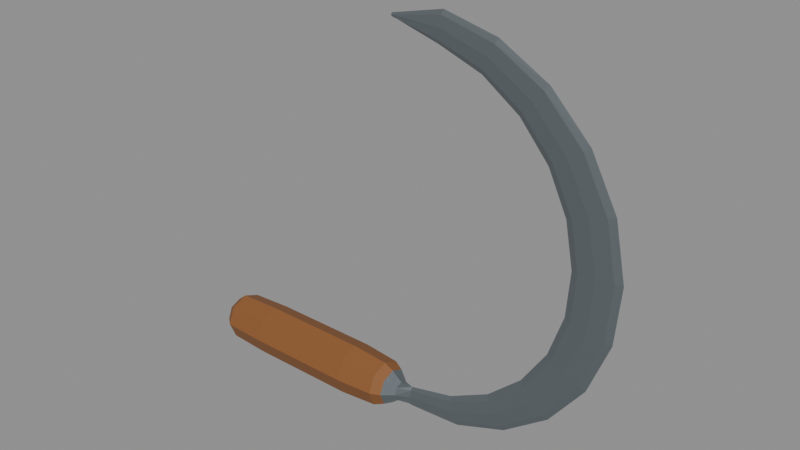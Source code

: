 # Source: NEW_RECOVERY_075_LOD2.blend  (saved by Blender 4.3.34; exported with 4.5.12 LTS)
import bpy
from mathutils import Matrix  # noqa: F401  (used for matrix-valued properties, if any)

bpy.ops.wm.read_factory_settings(use_empty=True)
scene = bpy.context.scene
scene.name = 'Scene'

# ---- materials (node trees are filled in below, after node groups)
mat_warm_wood = bpy.data.materials.new('Warm wood')
mat_warm_wood.diffuse_color = (0.25, 0.095, 0.025, 1.0)
mat_iron = bpy.data.materials.new('Iron')
mat_iron.diffuse_color = (0.19, 0.22, 0.24, 1.0)

# ---- material node trees
mat_warm_wood.use_nodes = True; mat_warm_wood.node_tree.nodes.clear()
_N = mat_warm_wood.node_tree.nodes; _L = mat_warm_wood.node_tree.links
n0 = _N.new('ShaderNodeBsdfPrincipled'); n0.name = 'Principled BSDF'; n0.location = (10, 300)
n0.inputs[0].default_value = (0.25, 0.095, 0.025, 1.0)
n0.inputs[2].default_value = 0.6
n1 = _N.new('ShaderNodeOutputMaterial'); n1.name = 'Material Output'; n1.location = (300, 300)
_L.new(n0.outputs[0], n1.inputs[0])
n1.is_active_output = True
mat_iron.use_nodes = True; mat_iron.node_tree.nodes.clear()
_N = mat_iron.node_tree.nodes; _L = mat_iron.node_tree.links
n0 = _N.new('ShaderNodeBsdfPrincipled'); n0.name = 'Principled BSDF'; n0.location = (10, 300)
n0.inputs[0].default_value = (0.19, 0.22, 0.24, 1.0)
n0.inputs[1].default_value = 0.65
n0.inputs[2].default_value = 0.4
n1 = _N.new('ShaderNodeOutputMaterial'); n1.name = 'Material Output'; n1.location = (300, 300)
_L.new(n0.outputs[0], n1.inputs[0])
n1.is_active_output = True

# ---- meshes
me_continuous_capped_sickle = bpy.data.meshes.new('Continuous capped sickle')
me_continuous_capped_sickle.from_pydata([(-0.245, 0.0, 0.017), (-0.245, 0.01202, 0.01202), (-0.245, 0.017, 0.0), (-0.245, 0.01202, -0.01202), (-0.245, 0.0, -0.017), (-0.245, -0.01202, -0.01202), (-0.245, -0.017, 0.0), (-0.245, -0.01202, 0.01202), (-0.235, 0.0, 0.025), (-0.235, 0.01768, 0.01768), (-0.235, 0.025, 0.0), (-0.235, 0.01768, -0.01768), (-0.235, 0.0, -0.025), (-0.235, -0.01768, -0.01768), (-0.235, -0.025, 0.0), (-0.235, -0.01768, 0.01768), (-0.19, 0.0, 0.027), (-0.19, 0.01909, 0.01909), (-0.19, 0.027, 0.0), (-0.19, 0.01909, -0.01909), (-0.19, 0.0, -0.027), (-0.19, -0.01909, -0.01909), (-0.19, -0.027, 0.0), (-0.19, -0.01909, 0.01909), (-0.075, 0.0, 0.027), (-0.075, 0.01909, 0.01909), (-0.075, 0.027, 0.0), (-0.075, 0.01909, -0.01909), (-0.075, 0.0, -0.027), (-0.075, -0.01909, -0.01909), (-0.075, -0.027, 0.0), (-0.075, -0.01909, 0.01909), (-0.035, 0.0, 0.024), (-0.035, 0.01697, 0.01697), (-0.035, 0.024, 0.0), (-0.035, 0.01697, -0.01697), (-0.035, 0.0, -0.024), (-0.035, -0.01697, -0.01697), (-0.035, -0.024, 0.0), (-0.035, -0.01697, 0.01697), (-0.025, 0.0, 0.019), (-0.025, 0.01344, 0.01344), (-0.025, 0.019, 0.0), (-0.025, 0.01344, -0.01344), (-0.025, 0.0, -0.019), (-0.025, -0.01344, -0.01344), (-0.025, -0.019, 0.0), (-0.025, -0.01344, 0.01344), (-0.014, 0.0, 0.01), (-0.014, 0.007071, 0.007071), (-0.014, 0.01, 0.0), (-0.014, 0.007071, -0.007071), (-0.014, 0.0, -0.01), (-0.014, -0.007071, -0.007071), (-0.014, -0.01, 0.0), (-0.014, -0.007071, 0.007071), (0.0, 0.0, 0.011), (0.0, 0.002475, 0.007778), (0.0, 0.0035, 0.0), (0.0, 0.002475, -0.007778), (0.0, 0.0, -0.011), (0.0, -0.002475, -0.007778), (0.0, -0.0035, 0.0), (0.0, -0.002475, 0.007778), (0.04695, 0.0, 0.02184), (0.04816, 0.002475, 0.01749), (0.05109, 0.0035, 0.006999), (0.05402, 0.002475, -0.003495), (0.05524, 0.0, -0.007842), (0.05402, -0.002475, -0.003495), (0.05109, -0.0035, 0.006999), (0.04816, -0.002475, 0.01749), (0.08886, 0.0, 0.04328), (0.09166, 0.002475, 0.03865), (0.09843, 0.0035, 0.02748), (0.1052, 0.002475, 0.01631), (0.108, 0.0, 0.01169), (0.1052, -0.002475, 0.01631), (0.09843, -0.0035, 0.02748), (0.09166, -0.002475, 0.03865), (0.1233, 0.0, 0.07421), (0.1278, 0.002475, 0.07003), (0.1385, 0.0035, 0.05994), (0.1493, 0.002475, 0.04984), (0.1537, 0.0, 0.04566), (0.1493, -0.002475, 0.04984), (0.1385, -0.0035, 0.05994), (0.1278, -0.002475, 0.07003), (0.1484, 0.0, 0.1124), (0.1542, 0.002475, 0.1094), (0.1684, 0.0035, 0.102), (0.1825, 0.002475, 0.09457), (0.1884, 0.0, 0.09151), (0.1825, -0.002475, 0.09457), (0.1684, -0.0035, 0.102), (0.1542, -0.002475, 0.1094), (0.1627, 0.0, 0.1554), (0.1695, 0.002475, 0.154), (0.1858, 0.0035, 0.1505), (0.2022, 0.002475, 0.147), (0.209, 0.0, 0.1456), (0.2022, -0.002475, 0.147), (0.1858, -0.0035, 0.1505), (0.1695, -0.002475, 0.154), (0.1657, 0.0, 0.2004), (0.1727, 0.002475, 0.2009), (0.1896, 0.0035, 0.2019), (0.2066, 0.002475, 0.203), (0.2136, 0.0, 0.2034), (0.2066, -0.002475, 0.203), (0.1896, -0.0035, 0.2019), (0.1727, -0.002475, 0.2009), (0.1571, 0.0, 0.2447), (0.1636, 0.002475, 0.247), (0.1794, 0.0035, 0.2525), (0.1952, 0.002475, 0.258), (0.2018, 0.0, 0.2603), (0.1952, -0.002475, 0.258), (0.1794, -0.0035, 0.2525), (0.1636, -0.002475, 0.247), (0.1375, 0.0, 0.2855), (0.1429, 0.002475, 0.2893), (0.156, 0.0035, 0.2984), (0.1691, 0.002475, 0.3076), (0.1746, 0.0, 0.3113), (0.1691, -0.002475, 0.3076), (0.156, -0.0035, 0.2984), (0.1429, -0.002475, 0.2893), (0.1078, 0.0, 0.3203), (0.1117, 0.002475, 0.325), (0.1211, 0.0035, 0.3364), (0.1305, 0.002475, 0.3478), (0.1344, 0.0, 0.3525), (0.1305, -0.002475, 0.3478), (0.1211, -0.0035, 0.3364), (0.1117, -0.002475, 0.325), (0.06977, 0.0, 0.3467), (0.07197, 0.002475, 0.3516), (0.07728, 0.0035, 0.3636), (0.08259, 0.002475, 0.3755), (0.08479, 0.0, 0.3804), (0.08259, -0.002475, 0.3755), (0.07728, -0.0035, 0.3636), (0.07197, -0.002475, 0.3516), (0.0255, 0.0, 0.3627), (0.02616, 0.002475, 0.3672), (0.02776, 0.0035, 0.378), (0.02935, 0.002475, 0.3887), (0.03001, 0.0, 0.3932), (0.02935, -0.002475, 0.3887), (0.02776, -0.0035, 0.378), (0.02616, -0.002475, 0.3672), (-0.02359, 0.0, 0.3767), (-0.02365, 0.001414, 0.3772), (-0.02381, 0.002, 0.3785), (-0.02397, 0.001414, 0.3798), (-0.02404, 0.0, 0.3803), (-0.02397, -0.001414, 0.3798), (-0.02381, -0.002, 0.3785), (-0.02365, -0.001414, 0.3772), (-0.245, 0.0, 0.0), (-0.02381, 0.0, 0.3785)], [], [(9, 1, 0), (8, 9, 0), (10, 2, 1), (9, 10, 1), (11, 3, 2), (10, 11, 2), (12, 4, 3), (11, 12, 3), (13, 5, 4), (12, 13, 4), (14, 6, 5), (13, 14, 5), (15, 7, 6), (14, 15, 6), (8, 0, 7), (15, 8, 7), (17, 9, 8), (16, 17, 8), (18, 10, 9), (17, 18, 9), (19, 11, 10), (18, 19, 10), (20, 12, 11), (19, 20, 11), (21, 13, 12), (20, 21, 12), (22, 14, 13), (21, 22, 13), (23, 15, 14), (22, 23, 14), (16, 8, 15), (23, 16, 15), (25, 17, 16), (24, 25, 16), (26, 18, 17), (25, 26, 17), (27, 19, 18), (26, 27, 18), (28, 20, 19), (27, 28, 19), (29, 21, 20), (28, 29, 20), (30, 22, 21), (29, 30, 21), (31, 23, 22), (30, 31, 22), (24, 16, 23), (31, 24, 23), (33, 25, 24), (32, 33, 24), (34, 26, 25), (33, 34, 25), (35, 27, 26), (34, 35, 26), (36, 28, 27), (35, 36, 27), (37, 29, 28), (36, 37, 28), (38, 30, 29), (37, 38, 29), (39, 31, 30), (38, 39, 30), (32, 24, 31), (39, 32, 31), (41, 33, 32), (40, 41, 32), (42, 34, 33), (41, 42, 33), (43, 35, 34), (42, 43, 34), (44, 36, 35), (43, 44, 35), (45, 37, 36), (44, 45, 36), (46, 38, 37), (45, 46, 37), (47, 39, 38), (46, 47, 38), (40, 32, 39), (47, 40, 39), (49, 41, 40), (48, 49, 40), (50, 42, 41), (49, 50, 41), (51, 43, 42), (50, 51, 42), (52, 44, 43), (51, 52, 43), (53, 45, 44), (52, 53, 44), (54, 46, 45), (53, 54, 45), (55, 47, 46), (54, 55, 46), (48, 40, 47), (55, 48, 47), (57, 49, 48), (56, 57, 48), (58, 50, 49), (57, 58, 49), (59, 51, 50), (58, 59, 50), (60, 52, 51), (59, 60, 51), (61, 53, 52), (60, 61, 52), (62, 54, 53), (61, 62, 53), (63, 55, 54), (62, 63, 54), (56, 48, 55), (63, 56, 55), (65, 57, 56), (64, 65, 56), (66, 58, 57), (65, 66, 57), (67, 59, 58), (66, 67, 58), (68, 60, 59), (67, 68, 59), (69, 61, 60), (68, 69, 60), (70, 62, 61), (69, 70, 61), (71, 63, 62), (70, 71, 62), (64, 56, 63), (71, 64, 63), (73, 65, 64), (72, 73, 64), (74, 66, 65), (73, 74, 65), (75, 67, 66), (74, 75, 66), (76, 68, 67), (75, 76, 67), (77, 69, 68), (76, 77, 68), (78, 70, 69), (77, 78, 69), (79, 71, 70), (78, 79, 70), (72, 64, 71), (79, 72, 71), (81, 73, 72), (80, 81, 72), (82, 74, 73), (81, 82, 73), (83, 75, 74), (82, 83, 74), (84, 76, 75), (83, 84, 75), (85, 77, 76), (84, 85, 76), (86, 78, 77), (85, 86, 77), (87, 79, 78), (86, 87, 78), (80, 72, 79), (87, 80, 79), (89, 81, 80), (88, 89, 80), (90, 82, 81), (89, 90, 81), (91, 83, 82), (90, 91, 82), (92, 84, 83), (91, 92, 83), (93, 85, 84), (92, 93, 84), (94, 86, 85), (93, 94, 85), (95, 87, 86), (94, 95, 86), (88, 80, 87), (95, 88, 87), (97, 89, 88), (96, 97, 88), (98, 90, 89), (97, 98, 89), (99, 91, 90), (98, 99, 90), (100, 92, 91), (99, 100, 91), (101, 93, 92), (100, 101, 92), (102, 94, 93), (101, 102, 93), (103, 95, 94), (102, 103, 94), (96, 88, 95), (103, 96, 95), (105, 97, 96), (104, 105, 96), (106, 98, 97), (105, 106, 97), (107, 99, 98), (106, 107, 98), (108, 100, 99), (107, 108, 99), (109, 101, 100), (108, 109, 100), (110, 102, 101), (109, 110, 101), (111, 103, 102), (110, 111, 102), (104, 96, 103), (111, 104, 103), (113, 105, 104), (112, 113, 104), (114, 106, 105), (113, 114, 105), (115, 107, 106), (114, 115, 106), (116, 108, 107), (115, 116, 107), (117, 109, 108), (116, 117, 108), (118, 110, 109), (117, 118, 109), (119, 111, 110), (118, 119, 110), (112, 104, 111), (119, 112, 111), (121, 113, 112), (120, 121, 112), (122, 114, 113), (121, 122, 113), (123, 115, 114), (122, 123, 114), (124, 116, 115), (123, 124, 115), (125, 117, 116), (124, 125, 116), (126, 118, 117), (125, 126, 117), (127, 119, 118), (126, 127, 118), (120, 112, 119), (127, 120, 119), (129, 121, 120), (128, 129, 120), (130, 122, 121), (129, 130, 121), (131, 123, 122), (130, 131, 122), (132, 124, 123), (131, 132, 123), (133, 125, 124), (132, 133, 124), (134, 126, 125), (133, 134, 125), (135, 127, 126), (134, 135, 126), (128, 120, 127), (135, 128, 127), (137, 129, 128), (136, 137, 128), (138, 130, 129), (137, 138, 129), (139, 131, 130), (138, 139, 130), (140, 132, 131), (139, 140, 131), (141, 133, 132), (140, 141, 132), (142, 134, 133), (141, 142, 133), (143, 135, 134), (142, 143, 134), (136, 128, 135), (143, 136, 135), (145, 137, 136), (144, 145, 136), (146, 138, 137), (145, 146, 137), (147, 139, 138), (146, 147, 138), (148, 140, 139), (147, 148, 139), (149, 141, 140), (148, 149, 140), (150, 142, 141), (149, 150, 141), (151, 143, 142), (150, 151, 142), (144, 136, 143), (151, 144, 143), (153, 145, 144), (152, 153, 144), (154, 146, 145), (153, 154, 145), (155, 147, 146), (154, 155, 146), (156, 148, 147), (155, 156, 147), (157, 149, 148), (156, 157, 148), (158, 150, 149), (157, 158, 149), (159, 151, 150), (158, 159, 150), (152, 144, 151), (159, 152, 151), (160, 0, 1), (160, 1, 2), (160, 2, 3), (160, 3, 4), (160, 4, 5), (160, 5, 6), (160, 6, 7), (160, 7, 0), (153, 152, 161), (154, 153, 161), (155, 154, 161), (156, 155, 161), (157, 156, 161), (158, 157, 161), (159, 158, 161), (152, 159, 161)])
me_continuous_capped_sickle.polygons.foreach_set('material_index', [0, 0, 0, 0, 0, 0, 0, 0, 0, 0, 0, 0, 0, 0, 0, 0, 0, 0, 0, 0, 0, 0, 0, 0, 0, 0, 0, 0, 0, 0, 0, 0, 0, 0, 0, 0, 0, 0, 0, 0, 0, 0, 0, 0, 0, 0, 0, 0, 0, 0, 0, 0, 0, 0, 0, 0, 0, 0, 0, 0, 0, 0, 0, 0, 0, 0, 0, 0, 0, 0, 0, 0, 0, 0, 0, 0, 0, 0, 0, 0, 1, 1, 1, 1, 1, 1, 1, 1, 1, 1, 1, 1, 1, 1, 1, 1, 1, 1, 1, 1, 1, 1, 1, 1, 1, 1, 1, 1, 1, 1, 1, 1, 1, 1, 1, 1, 1, 1, 1, 1, 1, 1, 1, 1, 1, 1, 1, 1, 1, 1, 1, 1, 1, 1, 1, 1, 1, 1, 1, 1, 1, 1, 1, 1, 1, 1, 1, 1, 1, 1, 1, 1, 1, 1, 1, 1, 1, 1, 1, 1, 1, 1, 1, 1, 1, 1, 1, 1, 1, 1, 1, 1, 1, 1, 1, 1, 1, 1, 1, 1, 1, 1, 1, 1, 1, 1, 1, 1, 1, 1, 1, 1, 1, 1, 1, 1, 1, 1, 1, 1, 1, 1, 1, 1, 1, 1, 1, 1, 1, 1, 1, 1, 1, 1, 1, 1, 1, 1, 1, 1, 1, 1, 1, 1, 1, 1, 1, 1, 1, 1, 1, 1, 1, 1, 1, 1, 1, 1, 1, 1, 1, 1, 1, 1, 1, 1, 1, 1, 1, 1, 1, 1, 1, 1, 1, 1, 1, 1, 1, 1, 1, 1, 1, 1, 1, 1, 1, 1, 1, 1, 1, 1, 1, 1, 1, 1, 1, 1, 1, 1, 1, 1, 1, 1, 1, 1, 1, 1, 1, 1, 1, 1, 1, 1, 1, 1, 1, 1, 1, 1, 1, 1, 1, 1, 0, 0, 0, 0, 0, 0, 0, 0, 1, 1, 1, 1, 1, 1, 1, 1])
_uv = me_continuous_capped_sickle.uv_layers.new(name='RepeatedTriangleAtlas')
_uv.uv.foreach_set('vector', [0.08, 0.08, 0.92, 0.08, 0.08, 0.92, 0.08, 0.08, 0.92, 0.08, 0.08, 0.92, 0.08, 0.08, 0.92, 0.08, 0.08, 0.92, 0.08, 0.08, 0.92, 0.08, 0.08, 0.92, 0.08, 0.08, 0.92, 0.08, 0.08, 0.92, 0.08, 0.08, 0.92, 0.08, 0.08, 0.92, 0.08, 0.08, 0.92, 0.08, 0.08, 0.92, 0.08, 0.08, 0.92, 0.08, 0.08, 0.92, 0.08, 0.08, 0.92, 0.08, 0.08, 0.92, 0.08, 0.08, 0.92, 0.08, 0.08, 0.92, 0.08, 0.08, 0.92, 0.08, 0.08, 0.92, 0.08, 0.08, 0.92, 0.08, 0.08, 0.92, 0.08, 0.08, 0.92, 0.08, 0.08, 0.92, 0.08, 0.08, 0.92, 0.08, 0.08, 0.92, 0.08, 0.08, 0.92, 0.08, 0.08, 0.92, 0.08, 0.08, 0.92, 0.08, 0.08, 0.92, 0.08, 0.08, 0.92, 0.08, 0.08, 0.92, 0.08, 0.08, 0.92, 0.08, 0.08, 0.92, 0.08, 0.08, 0.92, 0.08, 0.08, 0.92, 0.08, 0.08, 0.92, 0.08, 0.08, 0.92, 0.08, 0.08, 0.92, 0.08, 0.08, 0.92, 0.08, 0.08, 0.92, 0.08, 0.08, 0.92, 0.08, 0.08, 0.92, 0.08, 0.08, 0.92, 0.08, 0.08, 0.92, 0.08, 0.08, 0.92, 0.08, 0.08, 0.92, 0.08, 0.08, 0.92, 0.08, 0.08, 0.92, 0.08, 0.08, 0.92, 0.08, 0.08, 0.92, 0.08, 0.08, 0.92, 0.08, 0.08, 0.92, 0.08, 0.08, 0.92, 0.08, 0.08, 0.92, 0.08, 0.08, 0.92, 0.08, 0.08, 0.92, 0.08, 0.08, 0.92, 0.08, 0.08, 0.92, 0.08, 0.08, 0.92, 0.08, 0.08, 0.92, 0.08, 0.08, 0.92, 0.08, 0.08, 0.92, 0.08, 0.08, 0.92, 0.08, 0.08, 0.92, 0.08, 0.08, 0.92, 0.08, 0.08, 0.92, 0.08, 0.08, 0.92, 0.08, 0.08, 0.92, 0.08, 0.08, 0.92, 0.08, 0.08, 0.92, 0.08, 0.08, 0.92, 0.08, 0.08, 0.92, 0.08, 0.08, 0.92, 0.08, 0.08, 0.92, 0.08, 0.08, 0.92, 0.08, 0.08, 0.92, 0.08, 0.08, 0.92, 0.08, 0.08, 0.92, 0.08, 0.08, 0.92, 0.08, 0.08, 0.92, 0.08, 0.08, 0.92, 0.08, 0.08, 0.92, 0.08, 0.08, 0.92, 0.08, 0.08, 0.92, 0.08, 0.08, 0.92, 0.08, 0.08, 0.92, 0.08, 0.08, 0.92, 0.08, 0.08, 0.92, 0.08, 0.08, 0.92, 0.08, 0.08, 0.92, 0.08, 0.08, 0.92, 0.08, 0.08, 0.92, 0.08, 0.08, 0.92, 0.08, 0.08, 0.92, 0.08, 0.08, 0.92, 0.08, 0.08, 0.92, 0.08, 0.08, 0.92, 0.08, 0.08, 0.92, 0.08, 0.08, 0.92, 0.08, 0.08, 0.92, 0.08, 0.08, 0.92, 0.08, 0.08, 0.92, 0.08, 0.08, 0.92, 0.08, 0.08, 0.92, 0.08, 0.08, 0.92, 0.08, 0.08, 0.92, 0.08, 0.08, 0.92, 0.08, 0.08, 0.92, 0.08, 0.08, 0.92, 0.08, 0.08, 0.92, 0.08, 0.08, 0.92, 0.08, 0.08, 0.92, 0.08, 0.08, 0.92, 0.08, 0.08, 0.92, 0.08, 0.08, 0.92, 0.08, 0.08, 0.92, 0.08, 0.08, 0.92, 0.08, 0.08, 0.92, 0.08, 0.08, 0.92, 0.08, 0.08, 0.92, 0.08, 0.08, 0.92, 0.08, 0.08, 0.92, 0.08, 0.08, 0.92, 0.08, 0.08, 0.92, 0.08, 0.08, 0.92, 0.08, 0.08, 0.92, 0.08, 0.08, 0.92, 0.08, 0.08, 0.92, 0.08, 0.08, 0.92, 0.08, 0.08, 0.92, 0.08, 0.08, 0.92, 0.08, 0.08, 0.92, 0.08, 0.08, 0.92, 0.08, 0.08, 0.92, 0.08, 0.08, 0.92, 0.08, 0.08, 0.92, 0.08, 0.08, 0.92, 0.08, 0.08, 0.92, 0.08, 0.08, 0.92, 0.08, 0.08, 0.92, 0.08, 0.08, 0.92, 0.08, 0.08, 0.92, 0.08, 0.08, 0.92, 0.08, 0.08, 0.92, 0.08, 0.08, 0.92, 0.08, 0.08, 0.92, 0.08, 0.08, 0.92, 0.08, 0.08, 0.92, 0.08, 0.08, 0.92, 0.08, 0.08, 0.92, 0.08, 0.08, 0.92, 0.08, 0.08, 0.92, 0.08, 0.08, 0.92, 0.08, 0.08, 0.92, 0.08, 0.08, 0.92, 0.08, 0.08, 0.92, 0.08, 0.08, 0.92, 0.08, 0.08, 0.92, 0.08, 0.08, 0.92, 0.08, 0.08, 0.92, 0.08, 0.08, 0.92, 0.08, 0.08, 0.92, 0.08, 0.08, 0.92, 0.08, 0.08, 0.92, 0.08, 0.08, 0.92, 0.08, 0.08, 0.92, 0.08, 0.08, 0.92, 0.08, 0.08, 0.92, 0.08, 0.08, 0.92, 0.08, 0.08, 0.92, 0.08, 0.08, 0.92, 0.08, 0.08, 0.92, 0.08, 0.08, 0.92, 0.08, 0.08, 0.92, 0.08, 0.08, 0.92, 0.08, 0.08, 0.92, 0.08, 0.08, 0.92, 0.08, 0.08, 0.92, 0.08, 0.08, 0.92, 0.08, 0.08, 0.92, 0.08, 0.08, 0.92, 0.08, 0.08, 0.92, 0.08, 0.08, 0.92, 0.08, 0.08, 0.92, 0.08, 0.08, 0.92, 0.08, 0.08, 0.92, 0.08, 0.08, 0.92, 0.08, 0.08, 0.92, 0.08, 0.08, 0.92, 0.08, 0.08, 0.92, 0.08, 0.08, 0.92, 0.08, 0.08, 0.92, 0.08, 0.08, 0.92, 0.08, 0.08, 0.92, 0.08, 0.08, 0.92, 0.08, 0.08, 0.92, 0.08, 0.08, 0.92, 0.08, 0.08, 0.92, 0.08, 0.08, 0.92, 0.08, 0.08, 0.92, 0.08, 0.08, 0.92, 0.08, 0.08, 0.92, 0.08, 0.08, 0.92, 0.08, 0.08, 0.92, 0.08, 0.08, 0.92, 0.08, 0.08, 0.92, 0.08, 0.08, 0.92, 0.08, 0.08, 0.92, 0.08, 0.08, 0.92, 0.08, 0.08, 0.92, 0.08, 0.08, 0.92, 0.08, 0.08, 0.92, 0.08, 0.08, 0.92, 0.08, 0.08, 0.92, 0.08, 0.08, 0.92, 0.08, 0.08, 0.92, 0.08, 0.08, 0.92, 0.08, 0.08, 0.92, 0.08, 0.08, 0.92, 0.08, 0.08, 0.92, 0.08, 0.08, 0.92, 0.08, 0.08, 0.92, 0.08, 0.08, 0.92, 0.08, 0.08, 0.92, 0.08, 0.08, 0.92, 0.08, 0.08, 0.92, 0.08, 0.08, 0.92, 0.08, 0.08, 0.92, 0.08, 0.08, 0.92, 0.08, 0.08, 0.92, 0.08, 0.08, 0.92, 0.08, 0.08, 0.92, 0.08, 0.08, 0.92, 0.08, 0.08, 0.92, 0.08, 0.08, 0.92, 0.08, 0.08, 0.92, 0.08, 0.08, 0.92, 0.08, 0.08, 0.92, 0.08, 0.08, 0.92, 0.08, 0.08, 0.92, 0.08, 0.08, 0.92, 0.08, 0.08, 0.92, 0.08, 0.08, 0.92, 0.08, 0.08, 0.92, 0.08, 0.08, 0.92, 0.08, 0.08, 0.92, 0.08, 0.08, 0.92, 0.08, 0.08, 0.92, 0.08, 0.08, 0.92, 0.08, 0.08, 0.92, 0.08, 0.08, 0.92, 0.08, 0.08, 0.92, 0.08, 0.08, 0.92, 0.08, 0.08, 0.92, 0.08, 0.08, 0.92, 0.08, 0.08, 0.92, 0.08, 0.08, 0.92, 0.08, 0.08, 0.92, 0.08, 0.08, 0.92, 0.08, 0.08, 0.92, 0.08, 0.08, 0.92, 0.08, 0.08, 0.92, 0.08, 0.08, 0.92, 0.08, 0.08, 0.92, 0.08, 0.08, 0.92, 0.08, 0.08, 0.92, 0.08, 0.08, 0.92, 0.08, 0.08, 0.92, 0.08, 0.08, 0.92, 0.08, 0.08, 0.92, 0.08, 0.08, 0.92, 0.08, 0.08, 0.92, 0.08, 0.08, 0.92, 0.08, 0.08, 0.92, 0.08, 0.08, 0.92, 0.08, 0.08, 0.92, 0.08, 0.08, 0.92, 0.08, 0.08, 0.92, 0.08, 0.08, 0.92, 0.08, 0.08, 0.92, 0.08, 0.08, 0.92, 0.08, 0.08, 0.92, 0.08, 0.08, 0.92, 0.08, 0.08, 0.92, 0.08, 0.08, 0.92, 0.08, 0.08, 0.92, 0.08, 0.08, 0.92, 0.08, 0.08, 0.92, 0.08, 0.08, 0.92, 0.08, 0.08, 0.92, 0.08, 0.08, 0.92, 0.08, 0.08, 0.92, 0.08, 0.08, 0.92, 0.08, 0.08, 0.92, 0.08, 0.08, 0.92, 0.08, 0.08, 0.92, 0.08, 0.08, 0.92, 0.08, 0.08, 0.92, 0.08, 0.08, 0.92, 0.08, 0.08, 0.92, 0.08, 0.08, 0.92, 0.08, 0.08, 0.92, 0.08, 0.08, 0.92, 0.08, 0.08, 0.92, 0.08, 0.08, 0.92, 0.08, 0.08, 0.92, 0.08, 0.08, 0.92, 0.08, 0.08, 0.92, 0.08, 0.08, 0.92, 0.08, 0.08, 0.92, 0.08, 0.08, 0.92, 0.08, 0.08, 0.92, 0.08, 0.08, 0.92, 0.08, 0.08, 0.92, 0.08, 0.08, 0.92, 0.08, 0.08, 0.92, 0.08, 0.08, 0.92, 0.08, 0.08, 0.92, 0.08, 0.08, 0.92, 0.08, 0.08, 0.92, 0.08, 0.08, 0.92, 0.08, 0.08, 0.92, 0.08, 0.08, 0.92, 0.08, 0.08, 0.92, 0.08, 0.08, 0.92, 0.08, 0.08, 0.92, 0.08, 0.08, 0.92, 0.08, 0.08, 0.92, 0.08, 0.08, 0.92, 0.08, 0.08, 0.92, 0.08, 0.08, 0.92, 0.08, 0.08, 0.92, 0.08, 0.08, 0.92, 0.08, 0.08, 0.92, 0.08, 0.08, 0.92, 0.08, 0.08, 0.92, 0.08, 0.08, 0.92, 0.08, 0.08, 0.92, 0.08, 0.08, 0.92, 0.08, 0.08, 0.92, 0.08, 0.08, 0.92, 0.08, 0.08, 0.92, 0.08, 0.08, 0.92, 0.08, 0.08, 0.92, 0.08, 0.08, 0.92, 0.08, 0.08, 0.92, 0.08, 0.08, 0.92, 0.08, 0.08, 0.92, 0.08, 0.08, 0.92, 0.08, 0.08, 0.92, 0.08, 0.08, 0.92, 0.08, 0.08, 0.92, 0.08, 0.08, 0.92, 0.08, 0.08, 0.92, 0.08, 0.08, 0.92, 0.08, 0.08, 0.92, 0.08, 0.08, 0.92, 0.08, 0.08, 0.92, 0.08, 0.08, 0.92, 0.08, 0.08, 0.92, 0.08, 0.08, 0.92, 0.08, 0.08, 0.92, 0.08, 0.08, 0.92, 0.08, 0.08, 0.92, 0.08, 0.08, 0.92, 0.08, 0.08, 0.92, 0.08, 0.08, 0.92, 0.08, 0.08, 0.92, 0.08, 0.08, 0.92, 0.08, 0.08, 0.92, 0.08, 0.08, 0.92, 0.08, 0.08, 0.92, 0.08, 0.08, 0.92, 0.08, 0.08, 0.92, 0.08, 0.08, 0.92, 0.08, 0.08, 0.92, 0.08, 0.08, 0.92, 0.08, 0.08, 0.92, 0.08, 0.08, 0.92, 0.08, 0.08, 0.92, 0.08, 0.08, 0.92, 0.08, 0.08, 0.92, 0.08, 0.08, 0.92, 0.08, 0.08, 0.92, 0.08, 0.08, 0.92, 0.08, 0.08, 0.92, 0.08, 0.08, 0.92, 0.08, 0.08, 0.92, 0.08, 0.08, 0.92, 0.08, 0.08, 0.92, 0.08, 0.08, 0.92, 0.08, 0.08, 0.92, 0.08, 0.08, 0.92, 0.08, 0.08, 0.92, 0.08, 0.08, 0.92, 0.08, 0.08, 0.92, 0.08, 0.08, 0.92, 0.08, 0.08, 0.92, 0.08, 0.08, 0.92, 0.08, 0.08, 0.92, 0.08, 0.08, 0.92, 0.08, 0.08, 0.92, 0.08, 0.08, 0.92, 0.08, 0.08, 0.92, 0.08, 0.08, 0.92, 0.08, 0.08, 0.92, 0.08, 0.08, 0.92, 0.08, 0.08, 0.92, 0.08, 0.08, 0.92, 0.08, 0.08, 0.92, 0.08, 0.08, 0.92, 0.08, 0.08, 0.92, 0.08, 0.08, 0.92, 0.08, 0.08, 0.92, 0.08, 0.08, 0.92, 0.08, 0.08, 0.92, 0.08, 0.08, 0.92, 0.08, 0.08, 0.92, 0.08, 0.08, 0.92, 0.08, 0.08, 0.92, 0.08, 0.08, 0.92, 0.08, 0.08, 0.92, 0.08, 0.08, 0.92, 0.08, 0.08, 0.92, 0.08, 0.08, 0.92, 0.08, 0.08, 0.92, 0.08, 0.08, 0.92, 0.08, 0.08, 0.92, 0.08, 0.08, 0.92, 0.08, 0.08, 0.92, 0.08, 0.08, 0.92, 0.08, 0.08, 0.92, 0.08, 0.08, 0.92, 0.08, 0.08, 0.92, 0.08, 0.08, 0.92, 0.08, 0.08, 0.92, 0.08, 0.08, 0.92, 0.08, 0.08, 0.92, 0.08, 0.08, 0.92, 0.08, 0.08, 0.92, 0.08, 0.08, 0.92, 0.08, 0.08, 0.92, 0.08, 0.08, 0.92, 0.08, 0.08, 0.92, 0.08, 0.08, 0.92, 0.08, 0.08, 0.92, 0.08, 0.08, 0.92, 0.08, 0.08, 0.92, 0.08, 0.08, 0.92, 0.08, 0.08, 0.92, 0.08, 0.08, 0.92, 0.08, 0.08, 0.92, 0.08, 0.08, 0.92, 0.08, 0.08, 0.92, 0.08, 0.08, 0.92, 0.08, 0.08, 0.92, 0.08, 0.08, 0.92, 0.08, 0.08, 0.92, 0.08, 0.08, 0.92, 0.08, 0.08, 0.92, 0.08, 0.08, 0.92, 0.08, 0.08, 0.92, 0.08, 0.08, 0.92, 0.08, 0.08, 0.92, 0.08, 0.08, 0.92, 0.08, 0.08, 0.92, 0.08, 0.08, 0.92, 0.08, 0.08, 0.92, 0.08, 0.08, 0.92, 0.08, 0.08, 0.92, 0.08, 0.08, 0.92, 0.08, 0.08, 0.92, 0.08, 0.08, 0.92, 0.08, 0.08, 0.92, 0.08, 0.08, 0.92, 0.08, 0.08, 0.92, 0.08, 0.08, 0.92, 0.08, 0.08, 0.92, 0.08, 0.08, 0.92, 0.08, 0.08, 0.92, 0.08, 0.08, 0.92, 0.08, 0.08, 0.92, 0.08, 0.08, 0.92, 0.08, 0.08, 0.92, 0.08, 0.08, 0.92, 0.08, 0.08, 0.92, 0.08, 0.08, 0.92, 0.08, 0.08, 0.92, 0.08, 0.08, 0.92, 0.08, 0.08, 0.92, 0.08, 0.08, 0.92, 0.08, 0.08, 0.92, 0.08, 0.08, 0.92, 0.08, 0.08, 0.92, 0.08, 0.08, 0.92, 0.08, 0.08, 0.92, 0.08, 0.08, 0.92, 0.08, 0.08, 0.92, 0.08, 0.08, 0.92, 0.08, 0.08, 0.92, 0.08, 0.08, 0.92, 0.08, 0.08, 0.92, 0.08, 0.08, 0.92, 0.08, 0.08, 0.92, 0.08, 0.08, 0.92, 0.08, 0.08, 0.92, 0.08, 0.08, 0.92, 0.08, 0.08, 0.92, 0.08, 0.08, 0.92, 0.08, 0.08, 0.92, 0.08, 0.08, 0.92, 0.08, 0.08, 0.92, 0.08, 0.08, 0.92, 0.08, 0.08, 0.92, 0.08, 0.08, 0.92, 0.08, 0.08, 0.92, 0.08, 0.08, 0.92, 0.08, 0.08, 0.92, 0.08, 0.08, 0.92, 0.08, 0.08, 0.92, 0.08, 0.08, 0.92, 0.08, 0.08, 0.92, 0.08, 0.08, 0.92, 0.08, 0.08, 0.92, 0.08, 0.08, 0.92, 0.08, 0.08, 0.92, 0.08, 0.08, 0.92, 0.08, 0.08, 0.92, 0.08, 0.08, 0.92, 0.08, 0.08, 0.92, 0.08, 0.08, 0.92, 0.08, 0.08, 0.92, 0.08, 0.08, 0.92, 0.08, 0.08, 0.92, 0.08, 0.08, 0.92, 0.08, 0.08, 0.92, 0.08, 0.08, 0.92, 0.08, 0.08, 0.92, 0.08, 0.08, 0.92, 0.08, 0.08, 0.92, 0.08, 0.08, 0.92, 0.08, 0.08, 0.92, 0.08, 0.08, 0.92, 0.08, 0.08, 0.92, 0.08, 0.08, 0.92, 0.08, 0.08, 0.92, 0.08, 0.08, 0.92, 0.08, 0.08, 0.92, 0.08, 0.08, 0.92, 0.08, 0.08, 0.92, 0.08, 0.08, 0.92, 0.08, 0.08, 0.92, 0.08, 0.08, 0.92, 0.08, 0.08, 0.92, 0.08, 0.08, 0.92, 0.08, 0.08, 0.92, 0.08, 0.08, 0.92, 0.08, 0.08, 0.92, 0.08, 0.08, 0.92, 0.08, 0.08, 0.92, 0.08, 0.08, 0.92, 0.08, 0.08, 0.92, 0.08, 0.08, 0.92, 0.08, 0.08, 0.92, 0.08, 0.08, 0.92, 0.08, 0.08, 0.92, 0.08, 0.08, 0.92, 0.08, 0.08, 0.92, 0.08, 0.08, 0.92, 0.08, 0.08, 0.92, 0.08, 0.08, 0.92, 0.08, 0.08, 0.92, 0.08, 0.08, 0.92, 0.08, 0.08, 0.92, 0.08, 0.08, 0.92, 0.08, 0.08, 0.92, 0.08, 0.08, 0.92, 0.08, 0.08, 0.92, 0.08, 0.08, 0.92, 0.08, 0.08, 0.92, 0.08, 0.08, 0.92, 0.08, 0.08, 0.92, 0.08, 0.08, 0.92, 0.08, 0.08, 0.92, 0.08, 0.08, 0.92, 0.08, 0.08, 0.92, 0.08, 0.08, 0.92, 0.08, 0.08, 0.92, 0.08, 0.08, 0.92, 0.08, 0.08, 0.92, 0.08, 0.08, 0.92, 0.08, 0.08, 0.92, 0.08, 0.08, 0.92, 0.08, 0.08, 0.92, 0.08, 0.08, 0.92, 0.08, 0.08, 0.92, 0.08, 0.08, 0.92, 0.08, 0.08, 0.92, 0.08, 0.08, 0.92, 0.08, 0.08, 0.92, 0.08, 0.08, 0.92, 0.08, 0.08, 0.92, 0.08, 0.08, 0.92, 0.08, 0.08, 0.92, 0.08, 0.08, 0.92, 0.08, 0.08, 0.92, 0.08, 0.08, 0.92, 0.08, 0.08, 0.92, 0.08, 0.08, 0.92, 0.08, 0.08, 0.92, 0.08, 0.08, 0.92, 0.08, 0.08, 0.92, 0.08, 0.08, 0.92, 0.08, 0.08, 0.92, 0.08, 0.08, 0.92, 0.08, 0.08, 0.92, 0.08, 0.08, 0.92, 0.08, 0.08, 0.92, 0.08, 0.08, 0.92, 0.08, 0.08, 0.92, 0.08, 0.08, 0.92, 0.08, 0.08, 0.92, 0.08, 0.08, 0.92, 0.08, 0.08, 0.92, 0.08, 0.08, 0.92, 0.08, 0.08, 0.92, 0.08, 0.08, 0.92, 0.08, 0.08, 0.92, 0.08, 0.08, 0.92, 0.08, 0.08, 0.92, 0.08, 0.08, 0.92, 0.08, 0.08, 0.92, 0.08, 0.08, 0.92, 0.08, 0.08, 0.92, 0.08, 0.08, 0.92, 0.08, 0.08, 0.92, 0.08, 0.08, 0.92])
me_continuous_capped_sickle.materials.append(mat_warm_wood)
me_continuous_capped_sickle.materials.append(mat_iron)
me_continuous_capped_sickle.update()

# ---- objects
ob_agricultural_hand_sickle = bpy.data.objects.new('Agricultural hand sickle', me_continuous_capped_sickle)

# ---- transforms, parenting, visibility, modifiers, constraints
ob_agricultural_hand_sickle.location = (0.0, 0.0, 0.0)

# ---- collection membership
scene.collection.objects.link(ob_agricultural_hand_sickle)

# ---- scene / render settings (as saved in the file)
scene.frame_start = 1; scene.frame_end = 250; scene.frame_set(1)
scene.render.engine = 'BLENDER_EEVEE_NEXT'
bpy.context.view_layer.update()

# ---- added for rendering (the .blend has no active camera and no usable light): camera, sun + grey world if the file has none
cam_auto = bpy.data.cameras.new('AutoCamera')
cam_auto.lens = 50.0
cam_auto.sensor_width = 36.0
cam_auto.clip_end = 1000.0
ob_auto_camera = bpy.data.objects.new('AutoCamera', cam_auto)
scene.collection.objects.link(ob_auto_camera)
ob_auto_camera.location = (0.56193, -0.693169, 0.645216)
ob_auto_camera.rotation_euler = (1.09748, -7.21219e-08, 0.694738)
scene.camera = ob_auto_camera
light_auto_sun = bpy.data.lights.new('AutoSun', 'SUN')
light_auto_sun.energy = 3.0
light_auto_sun.angle = 0.0523599
ob_auto_sun = bpy.data.objects.new('AutoSun', light_auto_sun)
scene.collection.objects.link(ob_auto_sun)
ob_auto_sun.rotation_euler = (0.872665, 0.174533, 0.523599)
if scene.world is None:
    world_auto = bpy.data.worlds.new('AutoWorld')
    world_auto.color = (0.3, 0.3, 0.3)
    scene.world = world_auto
bpy.context.view_layer.update()
